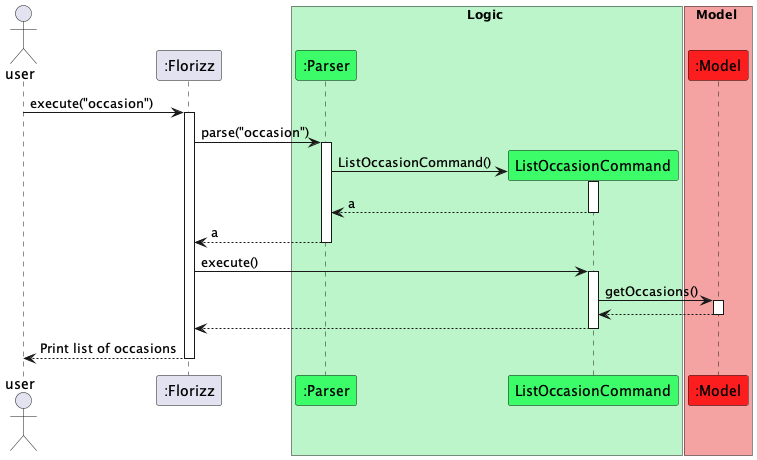

The diagram above was rendered by PlantUML. Its source (embedded in the PNG):
@startuml
!include Jeffinson-style.puml

actor "user" as user
participant ":Florizz" as Florizz
box Logic LOGIC_COLOUR
participant ":Parser" as Parser LOGIC_COLOUR_T1
participant "ListOccasionCommand" as ListOccasionCommand LOGIC_COLOUR_T1
end box

box Model MODEL_COLOUR
participant ":Model" as Model MODEL_COLOUR_T1
end box

user -> Florizz : execute("occasion")
activate Florizz

Florizz -> Parser : parse("occasion")
activate Parser

create ListOccasionCommand
Parser -> ListOccasionCommand : ListOccasionCommand()
activate ListOccasionCommand

ListOccasionCommand --> Parser : a
deactivate ListOccasionCommand

Parser --> Florizz : a
deactivate Parser

Florizz -> ListOccasionCommand : execute()
activate ListOccasionCommand

ListOccasionCommand -> Model : getOccasions()
activate Model

Model --> ListOccasionCommand
deactivate Model

ListOccasionCommand --> Florizz
deactivate ListOccasionCommand

Florizz --> user : Print list of occasions
deactivate Florizz

@enduml